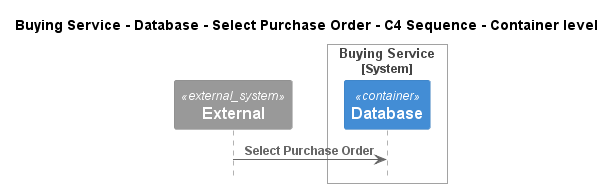

The diagram above was rendered by PlantUML. Its source (embedded in the PNG):
@startuml
!pragma layout smetana
!include ..\..\..\..\..\..\.c4s\C4_Sequence.puml

title Buying Service - Database - Select Purchase Order - C4 Sequence - Container level

System_Ext(C4InterFlow.SoftwareSystems.ExternalSystem, "External", "")

System_Boundary(ECommercePlatform.SoftwareSystems.BuyingService, "Buying Service")
    Container(ECommercePlatform.SoftwareSystems.BuyingService.Containers.Database, "Database", "", "")
Boundary_End()

Rel(C4InterFlow.SoftwareSystems.ExternalSystem, ECommercePlatform.SoftwareSystems.BuyingService.Containers.Database, "Select Purchase Order")


@enduml